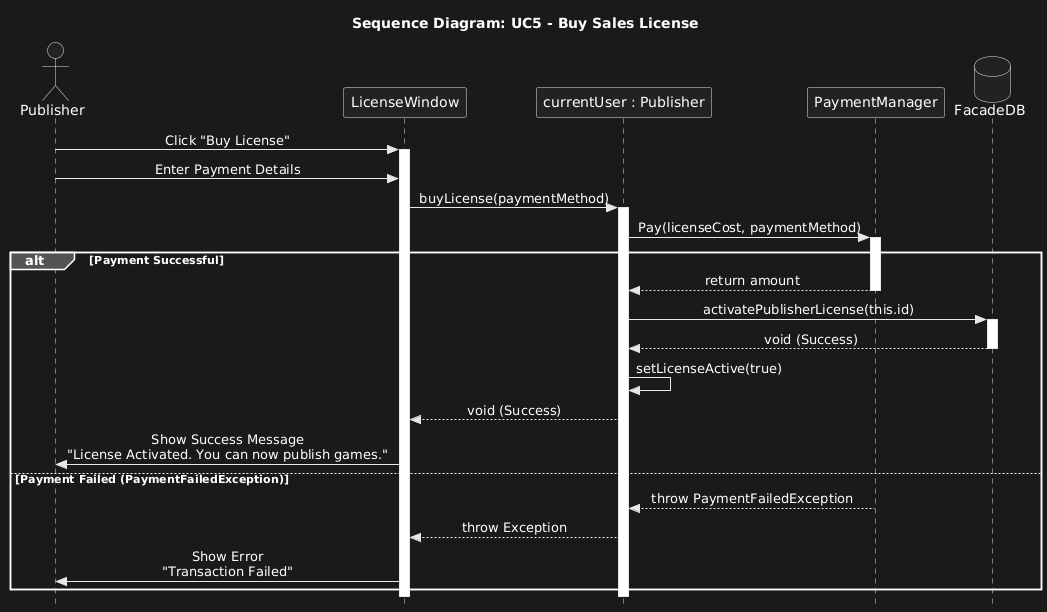

The diagram above was rendered by PlantUML. Its source (embedded in the PNG):
@startuml
title Sequence Diagram: UC5 - Buy Sales License
skinparam style strictuml
skinparam sequenceMessageAlign center

actor Publisher
participant "LicenseWindow" as UI
participant "currentUser : Publisher" as User
participant "PaymentManager" as Payment
database "FacadeDB" as DB

' Precondition: Publisher is logged in
Publisher -> UI : Click "Buy License"
activate UI

' Step 1: Input Payment Data
Publisher -> UI : Enter Payment Details
UI -> User : buyLicense(paymentMethod)
activate User

' Step 2: Payment Processing (Logic from PaymentManager.java)
User -> Payment : Pay(licenseCost, paymentMethod)
activate Payment

' Logic Block: Handle Payment Result
alt Payment Successful

    Payment --> User : return amount
    deactivate Payment

    ' Step 3: Update Account Status in DB
    ' (Method inferred from Design Doc requirements)
    User -> DB : activatePublisherLicense(this.id)
    activate DB
    DB --> User : void (Success)
    deactivate DB

    ' Step 4: Unlock Feature
    User -> User : setLicenseActive(true)
    
    User --> UI : void (Success)
    UI -> Publisher : Show Success Message\n"License Activated. You can now publish games."

else Payment Failed (PaymentFailedException)

    Payment --> User : throw PaymentFailedException
    deactivate Payment
    
    ' Error Handling
    User --> UI : throw Exception
    UI -> Publisher : Show Error\n"Transaction Failed"

end

deactivate User
deactivate UI
@enduml